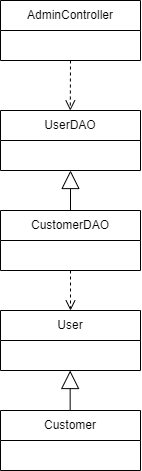

The diagram above was exported from draw.io. Its source (the exported page's mxGraphModel, read from the mxfile embedded in the PNG):
<mxGraphModel dx="1138" dy="498" grid="1" gridSize="10" guides="1" tooltips="1" connect="1" arrows="1" fold="1" page="1" pageScale="1" pageWidth="827" pageHeight="1169" math="0" shadow="0">
  <root>
    <mxCell id="0" />
    <mxCell id="1" parent="0" />
    <mxCell id="wnBut_DAxPW7eYNr_kk_-2" value="AdminController" style="swimlane;fontStyle=0;childLayout=stackLayout;horizontal=1;startSize=30;horizontalStack=0;resizeParent=1;resizeParentMax=0;resizeLast=0;collapsible=1;marginBottom=0;whiteSpace=wrap;html=1;" parent="1" vertex="1">
      <mxGeometry x="370" y="110" width="140" height="60" as="geometry" />
    </mxCell>
    <mxCell id="Kh6Ndykuzws-ymVwyTLi-1" value="CustomerDAO" style="swimlane;fontStyle=0;childLayout=stackLayout;horizontal=1;startSize=30;horizontalStack=0;resizeParent=1;resizeParentMax=0;resizeLast=0;collapsible=1;marginBottom=0;whiteSpace=wrap;html=1;" parent="1" vertex="1">
      <mxGeometry x="370" y="320" width="140" height="60" as="geometry" />
    </mxCell>
    <mxCell id="Kh6Ndykuzws-ymVwyTLi-2" value="User" style="swimlane;fontStyle=0;childLayout=stackLayout;horizontal=1;startSize=30;horizontalStack=0;resizeParent=1;resizeParentMax=0;resizeLast=0;collapsible=1;marginBottom=0;whiteSpace=wrap;html=1;" parent="1" vertex="1">
      <mxGeometry x="370" y="420" width="140" height="60" as="geometry" />
    </mxCell>
    <mxCell id="Kh6Ndykuzws-ymVwyTLi-3" value="" style="html=1;verticalAlign=bottom;endArrow=open;dashed=1;endSize=8;curved=0;rounded=0;entryX=0.5;entryY=0;entryDx=0;entryDy=0;exitX=0.5;exitY=1;exitDx=0;exitDy=0;" parent="1" edge="1" source="wnBut_DAxPW7eYNr_kk_-2">
      <mxGeometry relative="1" as="geometry">
        <mxPoint x="439.8" y="200" as="sourcePoint" />
        <mxPoint x="439.8" y="220" as="targetPoint" />
        <Array as="points" />
      </mxGeometry>
    </mxCell>
    <mxCell id="Z-hli7LObke5PaMOBl-Z-1" value="UserDAO" style="swimlane;fontStyle=0;childLayout=stackLayout;horizontal=1;startSize=30;horizontalStack=0;resizeParent=1;resizeParentMax=0;resizeLast=0;collapsible=1;marginBottom=0;whiteSpace=wrap;html=1;" parent="1" vertex="1">
      <mxGeometry x="370" y="220" width="140" height="60" as="geometry" />
    </mxCell>
    <mxCell id="Z-hli7LObke5PaMOBl-Z-3" value="" style="html=1;verticalAlign=bottom;endArrow=open;dashed=1;endSize=8;curved=0;rounded=0;entryX=0.5;entryY=0;entryDx=0;entryDy=0;exitX=0.5;exitY=1;exitDx=0;exitDy=0;" parent="1" source="Kh6Ndykuzws-ymVwyTLi-1" target="Kh6Ndykuzws-ymVwyTLi-2" edge="1">
      <mxGeometry relative="1" as="geometry">
        <mxPoint x="439.76" y="360" as="sourcePoint" />
        <mxPoint x="439.76" y="380" as="targetPoint" />
        <Array as="points" />
      </mxGeometry>
    </mxCell>
    <mxCell id="Z-hli7LObke5PaMOBl-Z-4" value="Customer" style="swimlane;fontStyle=0;childLayout=stackLayout;horizontal=1;startSize=30;horizontalStack=0;resizeParent=1;resizeParentMax=0;resizeLast=0;collapsible=1;marginBottom=0;whiteSpace=wrap;html=1;" parent="1" vertex="1">
      <mxGeometry x="370" y="520" width="140" height="60" as="geometry" />
    </mxCell>
    <mxCell id="Z-hli7LObke5PaMOBl-Z-6" value="" style="endArrow=block;endSize=16;endFill=0;html=1;rounded=0;entryX=0.5;entryY=1;entryDx=0;entryDy=0;exitX=0.5;exitY=0;exitDx=0;exitDy=0;" parent="1" source="Kh6Ndykuzws-ymVwyTLi-1" target="Z-hli7LObke5PaMOBl-Z-1" edge="1">
      <mxGeometry width="160" relative="1" as="geometry">
        <mxPoint x="300" y="380" as="sourcePoint" />
        <mxPoint x="360" y="380" as="targetPoint" />
      </mxGeometry>
    </mxCell>
    <mxCell id="Z-hli7LObke5PaMOBl-Z-8" value="" style="endArrow=block;endSize=16;endFill=0;html=1;rounded=0;entryX=0.5;entryY=1;entryDx=0;entryDy=0;exitX=0.5;exitY=0;exitDx=0;exitDy=0;" parent="1" edge="1">
      <mxGeometry width="160" relative="1" as="geometry">
        <mxPoint x="439.66" y="520" as="sourcePoint" />
        <mxPoint x="439.66" y="480" as="targetPoint" />
      </mxGeometry>
    </mxCell>
  </root>
</mxGraphModel>